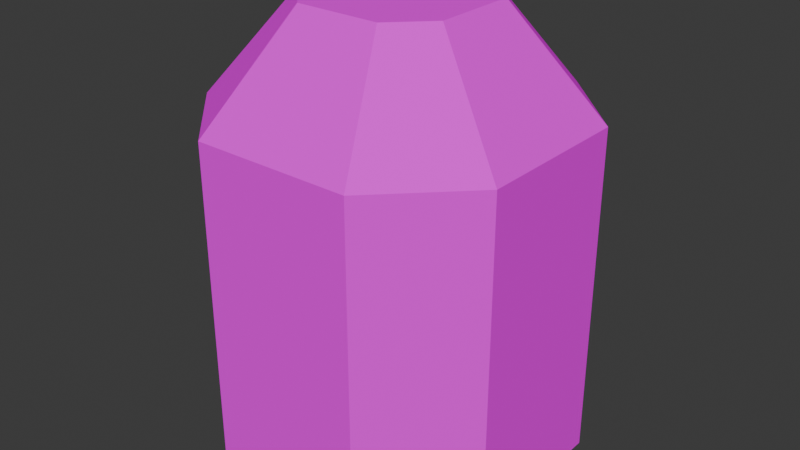 # Source: Bullet.blend  (saved by Blender 4.4.30; exported with 4.5.12 LTS)
import bpy
from mathutils import Matrix  # noqa: F401  (used for matrix-valued properties, if any)

bpy.ops.wm.read_factory_settings(use_empty=True)
scene = bpy.context.scene
scene.name = 'Scene'

# ---- collections
col_collection = bpy.data.collections.new('Collection'); scene.collection.children.link(col_collection)

# ---- images (referenced by path relative to the original .blend; pixels are not part of the script)
import os
ASSET_DIR = os.environ.get("B2B_ASSET_DIR", "")  # directory of the original .blend (textures are referenced by path, not embedded)
HERE = os.path.dirname(os.path.abspath(__file__))  # packed textures are extracted next to this script under _unpacked/

def load_image(name, relpath, width, height, colorspace="sRGB"):
    """Load a texture the original file referenced (path relative to the .blend, or extracted next to this script)."""
    p = next((c for c in (os.path.join(HERE, relpath), os.path.join(ASSET_DIR, relpath)) if relpath and os.path.exists(c)), "")
    if p:
        img = bpy.data.images.load(p, check_existing=True)
        img.name = name
    else:  # same state as the original file: an image datablock whose file is absent (Cycles renders it pink)
        img = bpy.data.images.new(name, width, height)
        img.source = "FILE"
        img.filepath = "//" + (relpath or name)
    img.colorspace_settings.name = colorspace
    return img
img_bullet_texture_png = load_image('Bullet Texture.png', 'Bullet Texture.png', 1024, 1024, 'sRGB')

# ---- materials (node trees are filled in below, after node groups)
mat_material_002 = bpy.data.materials.new('Material.002')
mat_material_002.alpha_threshold = 0.0
mat_material_002.roughness = 0.5
mat_material_002.line_color = (0.0, 0.0, 0.0, 1.0)

# ---- material node trees
mat_material_002.use_nodes = True; mat_material_002.node_tree.nodes.clear()
_N = mat_material_002.node_tree.nodes; _L = mat_material_002.node_tree.links
n0 = _N.new('ShaderNodeOutputMaterial'); n0.name = 'Material Output'; n0.location = (300, 300)
n1 = _N.new('ShaderNodeTexImage'); n1.name = 'Image Texture'; n1.location = (-280, 280)
n1.image = img_bullet_texture_png
n1.interpolation = 'Closest'
n2 = _N.new('ShaderNodeBsdfDiffuse'); n2.name = 'Diffuse BSDF'; n2.location = (10, 300)
_L.new(n2.outputs[0], n0.inputs[0])
_L.new(n1.outputs[0], n2.inputs[0])
n0.is_active_output = True

# ---- world
world_world = bpy.data.worlds.new('World'); scene.world = world_world
world_world.use_nodes = True; world_world.node_tree.nodes.clear()
_N = world_world.node_tree.nodes; _L = world_world.node_tree.links
n0 = _N.new('ShaderNodeOutputWorld'); n0.name = 'World Output'; n0.location = (300, 300)
n1 = _N.new('ShaderNodeBackground'); n1.name = 'Background'; n1.location = (10, 300)
n1.inputs[0].default_value = (0.05088, 0.05088, 0.05088, 1.0)
_L.new(n1.outputs[0], n0.inputs[0])
n0.is_active_output = True
world_world.color = (0.05088, 0.05088, 0.05088)
world_world.sun_shadow_jitter_overblur = 0.0

# ---- meshes
me_cube_002 = bpy.data.meshes.new('Cube.002')
me_cube_002.from_pydata([(-0.3884, -0.1942, -0.3888), (0.3884, -0.1942, -0.3888), (0.3884, 0.1942, -0.3888), (-0.3884, 0.1942, -0.3888), (-0.1942, -0.3884, -0.3888), (-0.1942, 0.3884, -0.3888), (0.1942, 0.3884, -0.3888), (0.1942, -0.3884, -0.3888), (-0.3884, -0.1942, 0.4121), (-0.3884, 0.1942, 0.4121), (0.3884, 0.1942, 0.4121), (0.3884, -0.1942, 0.4121), (0.1942, -0.3884, 0.4121), (-0.1942, -0.3884, 0.4121), (-0.1942, 0.3884, 0.4121), (0.1942, 0.3884, 0.4121), (-0.3884, -0.1942, 0.4121), (-0.1889, -0.1025, 0.6636), (0.1889, -0.1025, 0.6636), (0.3884, -0.1942, 0.4121), (0.3884, 0.1942, 0.4121), (0.1889, 0.1025, 0.6636), (-0.1889, 0.1025, 0.6636), (-0.3884, 0.1942, 0.4121), (-0.1025, -0.1889, 0.6636), (-0.1942, -0.3884, 0.4121), (-0.1942, 0.3884, 0.4121), (-0.1025, 0.1889, 0.6636), (0.1025, 0.1889, 0.6636), (0.1942, 0.3884, 0.4121), (0.1942, -0.3884, 0.4121), (0.1025, -0.1889, 0.6636)], [], [(8, 9, 3, 0), (10, 11, 1, 2), (0, 4, 13, 8), (25, 16, 8, 13), (2, 6, 15, 10), (3, 9, 14, 5), (5, 14, 15, 6), (7, 12, 13, 4), (1, 11, 12, 7), (3, 5, 6, 2, 1, 7, 4, 0), (21, 28, 27, 22, 17, 24, 31, 18), (19, 30, 12, 11), (26, 29, 15, 14), (29, 20, 10, 15), (20, 19, 11, 10), (30, 25, 13, 12), (23, 26, 14, 9), (17, 22, 23, 16), (21, 18, 19, 20), (31, 24, 25, 30), (18, 31, 30, 19), (16, 25, 24, 17), (27, 28, 29, 26), (22, 27, 26, 23), (20, 29, 28, 21), (16, 23, 9, 8)])
_uv = me_cube_002.uv_layers.new(name='UVMap')
_uv.uv.foreach_set('vector', [0.797, 0.783, 0.6521, 0.783, 0.6521, 0.005853, 0.797, 0.005853, 0.5072, 0.783, 0.3623, 0.783, 0.3623, 0.005853, 0.5072, 0.005853, 0.797, 0.005853, 0.8694, 0.005853, 0.8694, 0.783, 0.797, 0.783, -3.315e-09, 0.5102, 0.07245, 0.5826, 0.07245, 0.5826, -3.315e-09, 0.5102, 0.5072, 0.005853, 0.5796, 0.005853, 0.5796, 0.783, 0.5072, 0.783, 0.6521, 0.005853, 0.6521, 0.783, 0.5796, 0.783, 0.5796, 0.005853, 0.2898, 0.005853, 0.2898, 0.783, 0.1449, 0.783, 0.1449, 0.005853, 0.1449, 0.005853, 0.1449, 0.783, 0.0, 0.783, 0.0, 0.005853, 0.3623, 0.005853, 0.3623, 0.783, 0.2898, 0.783, 0.2898, 0.005853, 0.4796, 0.3374, 0.5245, 0.3823, 0.5245, 0.4721, 0.4796, 0.517, 0.3898, 0.517, 0.3449, 0.4721, 0.3449, 0.3823, 0.3898, 0.3374, 0.1975, 0.7448, 0.2419, 0.7891, 0.2419, 0.8943, 0.1975, 0.9387, 0.09231, 0.9387, 0.04795, 0.8943, 0.04795, 0.7891, 0.09231, 0.7448, 0.07245, 0.2928, 7.626e-09, 0.3653, 7.626e-09, 0.3653, 0.07245, 0.2928, 0.2898, 0.5102, 0.2898, 0.3653, 0.2898, 0.3653, 0.2898, 0.5102, 0.2898, 0.3653, 0.2174, 0.2928, 0.2174, 0.2928, 0.2898, 0.3653, 0.2174, 0.2928, 0.07245, 0.2928, 0.07245, 0.2928, 0.2174, 0.2928, 7.626e-09, 0.3653, -3.315e-09, 0.5102, -3.315e-09, 0.5102, 7.626e-09, 0.3653, 0.2174, 0.5826, 0.2898, 0.5102, 0.2898, 0.5102, 0.2174, 0.5826, 0.09231, 0.9387, 0.1975, 0.9387, 0.2174, 0.9866, 0.07245, 0.9866, 0.1975, 0.7448, 0.09231, 0.7448, 0.07245, 0.6968, 0.2174, 0.6968, 0.04795, 0.7891, 0.04795, 0.8943, -3.315e-09, 0.9142, 7.626e-09, 0.7693, 0.09231, 0.7448, 0.04795, 0.7891, 7.626e-09, 0.7693, 0.07245, 0.6968, 0.07245, 0.9866, -3.315e-09, 0.9142, 0.04795, 0.8943, 0.09231, 0.9387, 0.2419, 0.8943, 0.2419, 0.7891, 0.2898, 0.7693, 0.2898, 0.9142, 0.1975, 0.9387, 0.2419, 0.8943, 0.2898, 0.9142, 0.2174, 0.9866, 0.2174, 0.6968, 0.2898, 0.7693, 0.2419, 0.7891, 0.1975, 0.7448, 0.07245, 0.5826, 0.2174, 0.5826, 0.2174, 0.5826, 0.07245, 0.5826])
me_cube_002.materials.append(mat_material_002)
me_cube_002.use_mirror_vertex_groups = False
me_cube_002.update()

# ---- objects
ob_cube_002 = bpy.data.objects.new('Cube.002', me_cube_002)

# ---- transforms, parenting, visibility, modifiers, constraints
ob_cube_002.location = (0.0, 0.0, 0.0)
ob_cube_002.lock_rotations_4d = False
ob_cube_002.empty_display_type = 'ARROWS'
ob_cube_002.lineart.crease_threshold = 0.0

# ---- collection membership
col_collection.objects.link(ob_cube_002)

# ---- scene / render settings (as saved in the file)
scene.frame_start = 1; scene.frame_end = 250; scene.frame_set(1)
scene.render.engine = 'BLENDER_EEVEE_NEXT'
bpy.context.view_layer.update()

# ---- added for rendering (the .blend has no active camera and no usable light): camera, sun
cam_auto = bpy.data.cameras.new('AutoCamera')
cam_auto.lens = 50.0
cam_auto.sensor_width = 36.0
cam_auto.clip_end = 1000.0
ob_auto_camera = bpy.data.objects.new('AutoCamera', cam_auto)
scene.collection.objects.link(ob_auto_camera)
ob_auto_camera.location = (1.4076, -1.68912, 1.26349)
ob_auto_camera.rotation_euler = (1.09748, -7.21219e-08, 0.694738)
scene.camera = ob_auto_camera
light_auto_sun = bpy.data.lights.new('AutoSun', 'SUN')
light_auto_sun.energy = 3.0
light_auto_sun.angle = 0.0523599
ob_auto_sun = bpy.data.objects.new('AutoSun', light_auto_sun)
scene.collection.objects.link(ob_auto_sun)
ob_auto_sun.rotation_euler = (0.872665, 0.174533, 0.523599)
bpy.context.view_layer.update()
